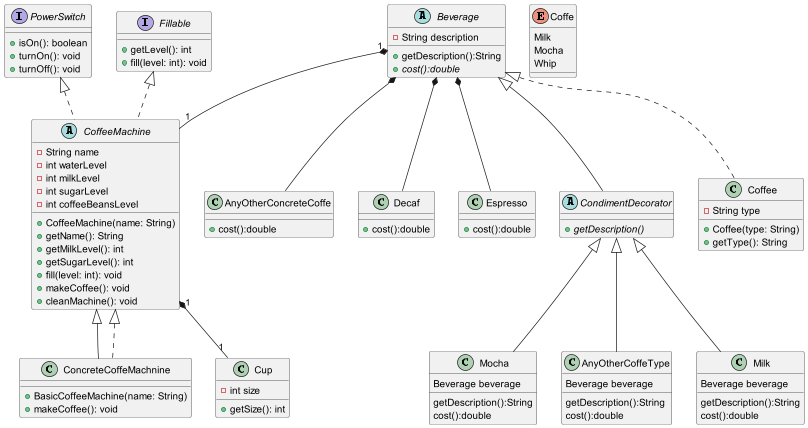

The diagram above was rendered by PlantUML. Its source (embedded in the PNG):
@startuml

interface PowerSwitch {
  + isOn(): boolean
  + turnOn(): void
  + turnOff(): void
}

interface Fillable {
  + getLevel(): int
  + fill(level: int): void
}

abstract class CoffeeMachine implements PowerSwitch, Fillable {
  - String name
  - int waterLevel
  - int milkLevel
  -int sugarLevel
  - int coffeeBeansLevel
  + CoffeeMachine(name: String)
  + getName(): String
  + getMilkLevel(): int
  + getSugarLevel(): int
  + fill(level: int): void
  + makeCoffee(): void
  + cleanMachine(): void
}

class ConcreteCoffeMachnine extends CoffeeMachine {
  + BasicCoffeeMachine(name: String)
  + makeCoffee(): void
}

abstract class Beverage{
    -String description
    + getDescription():String
    +{abstract} cost():double
}
class AnyOtherConcreteCoffe{
    + cost():double
}
class Decaf{
    + cost():double
}
class Espresso{
    + cost():double

}

abstract class CondimentDecorator extends Beverage {
    +{abstract} getDescription()
}
class Mocha extends CondimentDecorator{
    Beverage beverage
    getDescription():String
    cost():double
}
class AnyOtherCoffeType extends CondimentDecorator{
    Beverage beverage
    getDescription():String
    cost():double
}
class Milk extends CondimentDecorator{
    Beverage beverage
    getDescription():String
    cost():double
}
enum Coffe {
Milk
Mocha
Whip
}
Beverage  *--  Espresso
Beverage  *--  Decaf
Beverage  *--  AnyOtherConcreteCoffe

class Coffee implements Beverage {
  - String type
  + Coffee(type: String)
  + getType(): String
}

class Cup {
  - int size
  + getSize(): int
}

CoffeeMachine <|.. ConcreteCoffeMachnine
Beverage  "1" *-- "1" CoffeeMachine
CoffeeMachine "1" *-- "1" Cup

@enduml